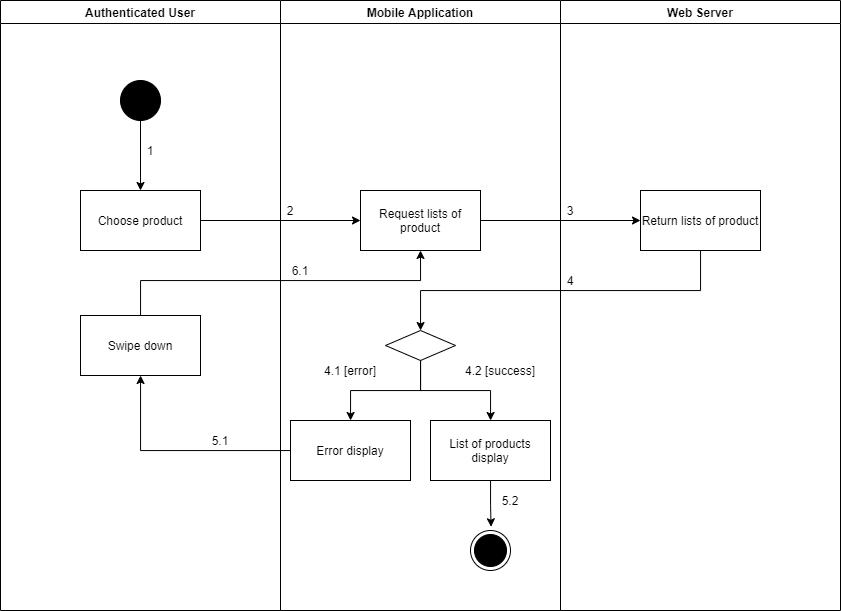

The diagram above was exported from draw.io. Its source (the exported page's mxGraphModel, read from the mxfile embedded in the PNG):
<mxGraphModel dx="1021" dy="627" grid="1" gridSize="10" guides="1" tooltips="1" connect="1" arrows="1" fold="1" page="1" pageScale="1" pageWidth="1169" pageHeight="1654" math="0" shadow="0">
  <root>
    <mxCell id="zlwqk1ECBqdHM_OqaHpM-0" />
    <mxCell id="zlwqk1ECBqdHM_OqaHpM-1" parent="zlwqk1ECBqdHM_OqaHpM-0" />
    <mxCell id="vS8u33idi_O14e6y2PGb-0" value="Authenticated User" style="swimlane;" vertex="1" parent="zlwqk1ECBqdHM_OqaHpM-1">
      <mxGeometry x="90" y="140" width="280" height="610" as="geometry" />
    </mxCell>
    <mxCell id="vS8u33idi_O14e6y2PGb-1" value="" style="verticalLabelPosition=bottom;verticalAlign=top;html=1;shape=mxgraph.flowchart.on-page_reference;fillColor=#000000;" vertex="1" parent="vS8u33idi_O14e6y2PGb-0">
      <mxGeometry x="120" y="80" width="40" height="40" as="geometry" />
    </mxCell>
    <mxCell id="vS8u33idi_O14e6y2PGb-2" value="1" style="text;html=1;strokeColor=none;fillColor=none;align=center;verticalAlign=middle;whiteSpace=wrap;rounded=0;" vertex="1" parent="vS8u33idi_O14e6y2PGb-0">
      <mxGeometry x="140" y="140" width="20" height="20" as="geometry" />
    </mxCell>
    <mxCell id="vS8u33idi_O14e6y2PGb-3" value="Swipe down" style="whiteSpace=wrap;html=1;fillColor=#FFFFFF;" vertex="1" parent="vS8u33idi_O14e6y2PGb-0">
      <mxGeometry x="80" y="315" width="120" height="60" as="geometry" />
    </mxCell>
    <mxCell id="vS8u33idi_O14e6y2PGb-4" value="Mobile Application" style="swimlane;" vertex="1" parent="zlwqk1ECBqdHM_OqaHpM-1">
      <mxGeometry x="370" y="140" width="280" height="610" as="geometry" />
    </mxCell>
    <mxCell id="vS8u33idi_O14e6y2PGb-5" value="" style="ellipse;html=1;shape=endState;fillColor=#000000;strokeColor=#000000;align=center;" vertex="1" parent="vS8u33idi_O14e6y2PGb-4">
      <mxGeometry x="190" y="530" width="40" height="40" as="geometry" />
    </mxCell>
    <mxCell id="vS8u33idi_O14e6y2PGb-6" value="Request lists of product" style="whiteSpace=wrap;html=1;verticalAlign=middle;fillColor=#FFFFFF;align=center;" vertex="1" parent="vS8u33idi_O14e6y2PGb-4">
      <mxGeometry x="80" y="190" width="120" height="60" as="geometry" />
    </mxCell>
    <mxCell id="vS8u33idi_O14e6y2PGb-7" value="" style="rhombus;whiteSpace=wrap;html=1;fillColor=#FFFFFF;" vertex="1" parent="vS8u33idi_O14e6y2PGb-4">
      <mxGeometry x="105" y="330" width="70" height="30" as="geometry" />
    </mxCell>
    <mxCell id="vS8u33idi_O14e6y2PGb-8" value="Error display" style="whiteSpace=wrap;html=1;fillColor=#FFFFFF;" vertex="1" parent="vS8u33idi_O14e6y2PGb-4">
      <mxGeometry x="10" y="420" width="120" height="60" as="geometry" />
    </mxCell>
    <mxCell id="vS8u33idi_O14e6y2PGb-9" value="" style="edgeStyle=orthogonalEdgeStyle;rounded=0;orthogonalLoop=1;jettySize=auto;html=1;" edge="1" parent="vS8u33idi_O14e6y2PGb-4" source="vS8u33idi_O14e6y2PGb-7" target="vS8u33idi_O14e6y2PGb-8">
      <mxGeometry relative="1" as="geometry" />
    </mxCell>
    <mxCell id="vS8u33idi_O14e6y2PGb-10" style="edgeStyle=orthogonalEdgeStyle;rounded=0;orthogonalLoop=1;jettySize=auto;html=1;entryX=0.514;entryY=-0.093;entryDx=0;entryDy=0;entryPerimeter=0;" edge="1" parent="vS8u33idi_O14e6y2PGb-4" source="vS8u33idi_O14e6y2PGb-11" target="vS8u33idi_O14e6y2PGb-5">
      <mxGeometry relative="1" as="geometry" />
    </mxCell>
    <mxCell id="vS8u33idi_O14e6y2PGb-11" value="List of products display" style="whiteSpace=wrap;html=1;fillColor=#FFFFFF;" vertex="1" parent="vS8u33idi_O14e6y2PGb-4">
      <mxGeometry x="150" y="420" width="120" height="60" as="geometry" />
    </mxCell>
    <mxCell id="vS8u33idi_O14e6y2PGb-12" value="" style="edgeStyle=orthogonalEdgeStyle;rounded=0;orthogonalLoop=1;jettySize=auto;html=1;" edge="1" parent="vS8u33idi_O14e6y2PGb-4" source="vS8u33idi_O14e6y2PGb-7" target="vS8u33idi_O14e6y2PGb-11">
      <mxGeometry relative="1" as="geometry" />
    </mxCell>
    <mxCell id="vS8u33idi_O14e6y2PGb-13" value="2" style="text;html=1;strokeColor=none;fillColor=none;align=center;verticalAlign=middle;whiteSpace=wrap;rounded=0;" vertex="1" parent="vS8u33idi_O14e6y2PGb-4">
      <mxGeometry y="200" width="20" height="20" as="geometry" />
    </mxCell>
    <mxCell id="vS8u33idi_O14e6y2PGb-14" value="6.1" style="text;html=1;strokeColor=none;fillColor=none;align=center;verticalAlign=middle;whiteSpace=wrap;rounded=0;" vertex="1" parent="vS8u33idi_O14e6y2PGb-4">
      <mxGeometry x="10" y="260" width="20" height="20" as="geometry" />
    </mxCell>
    <mxCell id="vS8u33idi_O14e6y2PGb-15" value="5.2" style="text;html=1;strokeColor=none;fillColor=none;align=center;verticalAlign=middle;whiteSpace=wrap;rounded=0;" vertex="1" parent="vS8u33idi_O14e6y2PGb-4">
      <mxGeometry x="220" y="490" width="20" height="20" as="geometry" />
    </mxCell>
    <mxCell id="vS8u33idi_O14e6y2PGb-16" value="Web Server" style="swimlane;" vertex="1" parent="zlwqk1ECBqdHM_OqaHpM-1">
      <mxGeometry x="650" y="140" width="280" height="610" as="geometry" />
    </mxCell>
    <mxCell id="vS8u33idi_O14e6y2PGb-17" value="Return lists of product" style="whiteSpace=wrap;html=1;verticalAlign=middle;fillColor=#FFFFFF;align=center;" vertex="1" parent="vS8u33idi_O14e6y2PGb-16">
      <mxGeometry x="80" y="190" width="120" height="60" as="geometry" />
    </mxCell>
    <mxCell id="vS8u33idi_O14e6y2PGb-18" value="3" style="text;html=1;strokeColor=none;fillColor=none;align=center;verticalAlign=middle;whiteSpace=wrap;rounded=0;" vertex="1" parent="vS8u33idi_O14e6y2PGb-16">
      <mxGeometry y="200" width="20" height="20" as="geometry" />
    </mxCell>
    <mxCell id="vS8u33idi_O14e6y2PGb-19" value="4" style="text;html=1;strokeColor=none;fillColor=none;align=center;verticalAlign=middle;whiteSpace=wrap;rounded=0;" vertex="1" parent="vS8u33idi_O14e6y2PGb-16">
      <mxGeometry y="270" width="20" height="20" as="geometry" />
    </mxCell>
    <mxCell id="vS8u33idi_O14e6y2PGb-20" value="" style="edgeStyle=orthogonalEdgeStyle;rounded=0;orthogonalLoop=1;jettySize=auto;html=1;" edge="1" parent="zlwqk1ECBqdHM_OqaHpM-1" source="vS8u33idi_O14e6y2PGb-21" target="vS8u33idi_O14e6y2PGb-6">
      <mxGeometry relative="1" as="geometry" />
    </mxCell>
    <mxCell id="vS8u33idi_O14e6y2PGb-21" value="Choose product" style="whiteSpace=wrap;html=1;verticalAlign=middle;fillColor=#FFFFFF;align=center;" vertex="1" parent="zlwqk1ECBqdHM_OqaHpM-1">
      <mxGeometry x="170" y="330" width="120" height="60" as="geometry" />
    </mxCell>
    <mxCell id="vS8u33idi_O14e6y2PGb-22" value="" style="edgeStyle=orthogonalEdgeStyle;rounded=0;orthogonalLoop=1;jettySize=auto;html=1;" edge="1" parent="zlwqk1ECBqdHM_OqaHpM-1" source="vS8u33idi_O14e6y2PGb-1" target="vS8u33idi_O14e6y2PGb-21">
      <mxGeometry relative="1" as="geometry" />
    </mxCell>
    <mxCell id="vS8u33idi_O14e6y2PGb-23" value="" style="edgeStyle=orthogonalEdgeStyle;rounded=0;orthogonalLoop=1;jettySize=auto;html=1;" edge="1" parent="zlwqk1ECBqdHM_OqaHpM-1" source="vS8u33idi_O14e6y2PGb-6" target="vS8u33idi_O14e6y2PGb-17">
      <mxGeometry relative="1" as="geometry" />
    </mxCell>
    <mxCell id="vS8u33idi_O14e6y2PGb-24" value="" style="edgeStyle=orthogonalEdgeStyle;rounded=0;orthogonalLoop=1;jettySize=auto;html=1;" edge="1" parent="zlwqk1ECBqdHM_OqaHpM-1" source="vS8u33idi_O14e6y2PGb-17" target="vS8u33idi_O14e6y2PGb-7">
      <mxGeometry relative="1" as="geometry">
        <Array as="points">
          <mxPoint x="790" y="430" />
          <mxPoint x="510" y="430" />
        </Array>
      </mxGeometry>
    </mxCell>
    <mxCell id="vS8u33idi_O14e6y2PGb-25" value="" style="edgeStyle=orthogonalEdgeStyle;rounded=0;orthogonalLoop=1;jettySize=auto;html=1;" edge="1" parent="zlwqk1ECBqdHM_OqaHpM-1" source="vS8u33idi_O14e6y2PGb-8" target="vS8u33idi_O14e6y2PGb-3">
      <mxGeometry relative="1" as="geometry" />
    </mxCell>
    <mxCell id="vS8u33idi_O14e6y2PGb-26" value="4.1 [error]" style="text;html=1;strokeColor=none;fillColor=none;align=center;verticalAlign=middle;whiteSpace=wrap;rounded=0;" vertex="1" parent="zlwqk1ECBqdHM_OqaHpM-1">
      <mxGeometry x="410" y="500" width="60" height="20" as="geometry" />
    </mxCell>
    <mxCell id="vS8u33idi_O14e6y2PGb-27" value="4.2 [success]" style="text;html=1;strokeColor=none;fillColor=none;align=center;verticalAlign=middle;whiteSpace=wrap;rounded=0;" vertex="1" parent="zlwqk1ECBqdHM_OqaHpM-1">
      <mxGeometry x="550" y="500" width="80" height="20" as="geometry" />
    </mxCell>
    <mxCell id="vS8u33idi_O14e6y2PGb-28" value="5.1" style="text;html=1;strokeColor=none;fillColor=none;align=center;verticalAlign=middle;whiteSpace=wrap;rounded=0;" vertex="1" parent="zlwqk1ECBqdHM_OqaHpM-1">
      <mxGeometry x="300" y="570" width="20" height="20" as="geometry" />
    </mxCell>
    <mxCell id="vS8u33idi_O14e6y2PGb-29" style="edgeStyle=orthogonalEdgeStyle;rounded=0;orthogonalLoop=1;jettySize=auto;html=1;entryX=0.5;entryY=1;entryDx=0;entryDy=0;" edge="1" parent="zlwqk1ECBqdHM_OqaHpM-1" source="vS8u33idi_O14e6y2PGb-3" target="vS8u33idi_O14e6y2PGb-6">
      <mxGeometry relative="1" as="geometry">
        <Array as="points">
          <mxPoint x="230" y="420" />
          <mxPoint x="510" y="420" />
        </Array>
      </mxGeometry>
    </mxCell>
  </root>
</mxGraphModel>